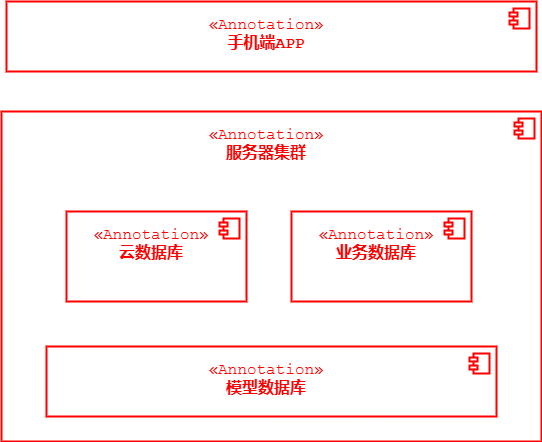

The diagram above was exported from draw.io. Its source (the exported page's mxGraphModel, read from the mxfile embedded in the PNG):
<mxGraphModel dx="1288" dy="667" grid="1" gridSize="10" guides="1" tooltips="1" connect="1" arrows="1" fold="1" page="1" pageScale="1" pageWidth="827" pageHeight="1169" math="0" shadow="0">
  <root>
    <mxCell id="0" />
    <mxCell id="1" parent="0" />
    <mxCell id="106" value="«Annotation»&lt;br&gt;&lt;b&gt;手机端APP&lt;/b&gt;" style="html=1;whiteSpace=wrap;verticalAlign=top;align=center;spacingTop=8;spacingLeft=2;spacingRight=12;container=1;dropTarget=1;collapsible=1;recursiveResize=1;strokeColor=#ff0000;strokeWidth=2;fontFamily=Courier New;fontSize=16;fontColor=#ff0000;" parent="1" vertex="1">
      <mxGeometry x="140" y="70" width="530" height="70" as="geometry" />
    </mxCell>
    <mxCell id="107" value="" style="shape=module;jettyWidth=8;jettyHeight=4;strokeColor=#ff0000;strokeWidth=2;fontFamily=Courier New;fontSize=16;fontColor=#ff0000;" parent="106" vertex="1">
      <mxGeometry x="1" width="20" height="20" relative="1" as="geometry">
        <mxPoint x="-27" y="7" as="offset" />
      </mxGeometry>
    </mxCell>
    <mxCell id="108" value="«Annotation»&lt;br&gt;&lt;b&gt;服务器集群&lt;/b&gt;" style="html=1;whiteSpace=wrap;verticalAlign=top;align=center;spacingTop=8;spacingLeft=2;spacingRight=12;container=1;dropTarget=1;collapsible=1;recursiveResize=1;strokeColor=#ff0000;strokeWidth=2;fontFamily=Courier New;fontSize=16;fontColor=#ff0000;" parent="1" vertex="1">
      <mxGeometry x="135" y="180" width="540" height="330" as="geometry" />
    </mxCell>
    <mxCell id="109" value="" style="shape=module;jettyWidth=8;jettyHeight=4;strokeColor=#ff0000;strokeWidth=2;fontFamily=Courier New;fontSize=16;fontColor=#ff0000;" parent="108" vertex="1">
      <mxGeometry x="1" width="20" height="20" relative="1" as="geometry">
        <mxPoint x="-27" y="7" as="offset" />
      </mxGeometry>
    </mxCell>
    <mxCell id="97" value="«Annotation»&lt;br&gt;&lt;b&gt;云数据库&lt;/b&gt;" style="html=1;whiteSpace=wrap;verticalAlign=top;align=center;spacingTop=8;spacingLeft=2;spacingRight=12;container=1;dropTarget=1;collapsible=1;recursiveResize=1;strokeColor=#ff0000;strokeWidth=2;fontFamily=Courier New;fontSize=16;fontColor=#ff0000;" parent="108" vertex="1">
      <mxGeometry x="65" y="100" width="180" height="90" as="geometry" />
    </mxCell>
    <mxCell id="98" value="" style="shape=module;jettyWidth=8;jettyHeight=4;strokeColor=#ff0000;strokeWidth=2;fontFamily=Courier New;fontSize=16;fontColor=#ff0000;" parent="97" vertex="1">
      <mxGeometry x="1" width="20" height="20" relative="1" as="geometry">
        <mxPoint x="-27" y="7" as="offset" />
      </mxGeometry>
    </mxCell>
    <mxCell id="100" value="«Annotation»&lt;br&gt;&lt;b&gt;业务数据库&lt;/b&gt;" style="html=1;whiteSpace=wrap;verticalAlign=top;align=center;spacingTop=8;spacingLeft=2;spacingRight=12;container=1;dropTarget=1;collapsible=1;recursiveResize=1;strokeColor=#ff0000;strokeWidth=2;fontFamily=Courier New;fontSize=16;fontColor=#ff0000;" parent="108" vertex="1">
      <mxGeometry x="290" y="100" width="180" height="90" as="geometry" />
    </mxCell>
    <mxCell id="101" value="" style="shape=module;jettyWidth=8;jettyHeight=4;strokeColor=#ff0000;strokeWidth=2;fontFamily=Courier New;fontSize=16;fontColor=#ff0000;" parent="100" vertex="1">
      <mxGeometry x="1" width="20" height="20" relative="1" as="geometry">
        <mxPoint x="-27" y="7" as="offset" />
      </mxGeometry>
    </mxCell>
    <mxCell id="104" value="«Annotation»&lt;br&gt;&lt;b&gt;模型数据库&lt;/b&gt;" style="html=1;whiteSpace=wrap;verticalAlign=top;align=center;spacingTop=8;spacingLeft=2;spacingRight=12;container=1;dropTarget=1;collapsible=1;recursiveResize=1;strokeColor=#ff0000;strokeWidth=2;fontFamily=Courier New;fontSize=16;fontColor=#ff0000;" parent="108" vertex="1">
      <mxGeometry x="45" y="235" width="450" height="70" as="geometry" />
    </mxCell>
    <mxCell id="105" value="" style="shape=module;jettyWidth=8;jettyHeight=4;strokeColor=#ff0000;strokeWidth=2;fontFamily=Courier New;fontSize=16;fontColor=#ff0000;" parent="104" vertex="1">
      <mxGeometry x="1" width="20" height="20" relative="1" as="geometry">
        <mxPoint x="-27" y="7" as="offset" />
      </mxGeometry>
    </mxCell>
  </root>
</mxGraphModel>